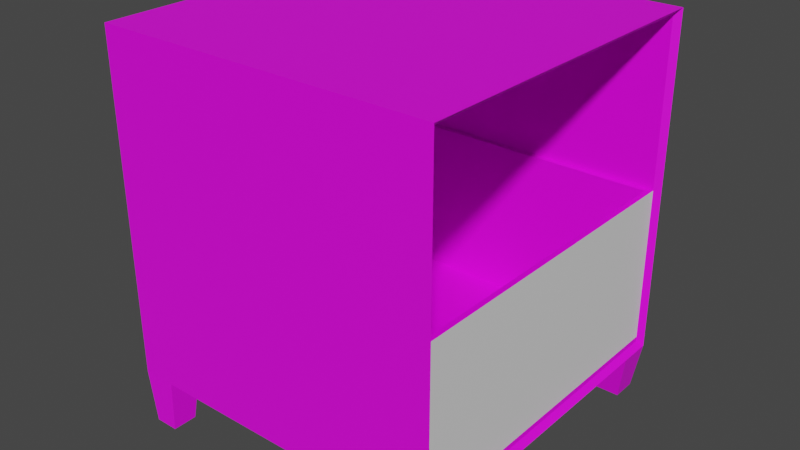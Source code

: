 # Source: draws.blend  (saved by Blender 3.5.10; exported with 4.5.12 LTS)
import bpy
from mathutils import Matrix  # noqa: F401  (used for matrix-valued properties, if any)

bpy.ops.wm.read_factory_settings(use_empty=True)
scene = bpy.context.scene
scene.name = 'Scene'

# ---- collections
col_collection = bpy.data.collections.new('Collection'); scene.collection.children.link(col_collection)

# ---- images (referenced by path relative to the original .blend; pixels are not part of the script)
import os
ASSET_DIR = os.environ.get("B2B_ASSET_DIR", "")  # directory of the original .blend (textures are referenced by path, not embedded)
HERE = os.path.dirname(os.path.abspath(__file__))  # packed textures are extracted next to this script under _unpacked/

def load_image(name, relpath, width, height, colorspace="sRGB"):
    """Load a texture the original file referenced (path relative to the .blend, or extracted next to this script)."""
    p = next((c for c in (os.path.join(HERE, relpath), os.path.join(ASSET_DIR, relpath)) if relpath and os.path.exists(c)), "")
    if p:
        img = bpy.data.images.load(p, check_existing=True)
        img.name = name
    else:  # same state as the original file: an image datablock whose file is absent (Cycles renders it pink)
        img = bpy.data.images.new(name, width, height)
        img.source = "FILE"
        img.filepath = "//" + (relpath or name)
    img.colorspace_settings.name = colorspace
    return img
img_images__6__jpg = load_image('images (6).jpg', 'images (6).jpg', 1024, 1024, 'sRGB')

# ---- materials (node trees are filled in below, after node groups)
mat_material_001 = bpy.data.materials.new('Material.001')
mat_material_001.use_transparent_shadow = False
mat_material_002 = bpy.data.materials.new('Material.002')
mat_material_002.use_transparent_shadow = False

# ---- material node trees
mat_material_001.use_nodes = True; mat_material_001.node_tree.nodes.clear()
_N = mat_material_001.node_tree.nodes; _L = mat_material_001.node_tree.links
n0 = _N.new('ShaderNodeBsdfPrincipled'); n0.name = 'Principled BSDF'; n0.location = (10, 300)
n0.distribution = 'GGX'
n0.subsurface_method = 'RANDOM_WALK_SKIN'
n0.inputs[3].default_value = 1.45
n0.inputs[27].default_value = (0.0, 0.0, 0.0, 1.0)
n0.inputs[28].default_value = 1.0
n1 = _N.new('ShaderNodeOutputMaterial'); n1.name = 'Material Output'; n1.location = (300, 300)
n2 = _N.new('ShaderNodeTexImage'); n2.name = 'Image Texture'; n2.location = (-280, 280)
n2.image = img_images__6__jpg
_L.new(n0.outputs[0], n1.inputs[0])
_L.new(n2.outputs[0], n0.inputs[0])
n1.is_active_output = True
mat_material_002.use_nodes = True; mat_material_002.node_tree.nodes.clear()
_N = mat_material_002.node_tree.nodes; _L = mat_material_002.node_tree.links
n0 = _N.new('ShaderNodeBsdfPrincipled'); n0.name = 'Principled BSDF'; n0.location = (10, 300)
n0.distribution = 'GGX'
n0.subsurface_method = 'RANDOM_WALK_SKIN'
n0.inputs[3].default_value = 1.45
n0.inputs[27].default_value = (0.0, 0.0, 0.0, 1.0)
n0.inputs[28].default_value = 1.0
n1 = _N.new('ShaderNodeOutputMaterial'); n1.name = 'Material Output'; n1.location = (300, 300)
_L.new(n0.outputs[0], n1.inputs[0])
n1.is_active_output = True

# ---- world
world_world = bpy.data.worlds.new('World'); scene.world = world_world
world_world.use_nodes = True; world_world.node_tree.nodes.clear()
_N = world_world.node_tree.nodes; _L = world_world.node_tree.links
n0 = _N.new('ShaderNodeOutputWorld'); n0.name = 'World Output'; n0.location = (300, 300)
n1 = _N.new('ShaderNodeBackground'); n1.name = 'Background'; n1.location = (10, 300)
n1.inputs[0].default_value = (0.05088, 0.05088, 0.05088, 1.0)
_L.new(n1.outputs[0], n0.inputs[0])
n0.is_active_output = True
world_world.color = (0.05088, 0.05088, 0.05088)
world_world.use_sun_shadow = False
world_world.sun_shadow_jitter_overblur = 0.0

# ---- meshes
me_plane_001 = bpy.data.meshes.new('Plane.001')
me_plane_001.from_pydata([(-1.0, -1.0, 0.0), (0.9663, -0.9675, 0.03246), (-1.0, 1.0, 0.0), (0.9663, 0.9675, 0.03246), (-1.0, -1.0, 2.0), (0.9663, -0.9675, 1.968), (-1.0, 1.0, 2.0), (0.9663, 0.9675, 1.968), (1.0, -1.0, 0.0), (1.0, 1.0, 0.0), (1.0, -1.0, 2.0), (1.0, 1.0, 2.0), (-0.9688, -0.9675, 0.03246), (-0.9688, 0.9675, 0.03246), (-0.9688, -0.9675, 1.968), (-0.9688, 0.9675, 1.968)], [], [(0, 2, 9, 8), (4, 10, 11, 6), (9, 2, 6, 11), (0, 8, 10, 4), (3, 7, 15, 13), (2, 0, 4, 6), (3, 1, 8, 9), (5, 7, 11, 10), (7, 3, 9, 11), (1, 5, 10, 8), (12, 13, 15, 14), (1, 3, 13, 12), (5, 1, 12, 14), (7, 5, 14, 15)])
_uv = me_plane_001.uv_layers.new(name='UVMap')
_uv.uv.foreach_set('vector', [0.9999, 0.0001001, 0.9999, 0.9999, 0.0001, 0.9999, 0.0001001, 0.0001, 9.995e-05, 0.0001001, 0.9999, 9.999e-05, 0.9999, 0.9999, 9.995e-05, 0.9999, 0.0001, 0.9999, 0.0001001, 0.0001, 0.9999, 0.0001002, 0.9999, 0.9999, 0.9999, 0.0001001, 0.9999, 0.9999, 0.0001, 0.9999, 0.0001, 0.0001, 0.9999, 9.998e-05, 0.9999, 0.9999, 9.996e-05, 0.9999, 9.996e-05, 9.999e-05, 0.0001, 0.9999, 0.0001001, 0.0001, 0.9999, 0.0001002, 0.9999, 0.9999, 0.9608, 0.9764, 0.9615, 0.03855, 0.9846, 0.01501, 0.9846, 0.9999, 0.02399, 0.02358, 0.02325, 0.9615, 9.921e-05, 0.985, 9.927e-05, 9.921e-05, 0.02325, 0.9615, 0.9608, 0.9764, 0.9846, 0.9999, 9.921e-05, 0.985, 0.9615, 0.03855, 0.02399, 0.02358, 9.927e-05, 9.921e-05, 0.9846, 0.01501, 0.9999, 0.9999, 9.999e-05, 0.9999, 0.0001001, 9.996e-05, 0.9999, 0.0001001, 0.9999, 9.996e-05, 0.9999, 0.9999, 0.0001001, 0.9999, 9.996e-05, 0.0001, 0.0001, 0.9999, 9.996e-05, 9.996e-05, 0.9999, 9.996e-05, 0.9999, 0.9999, 0.9999, 9.996e-05, 0.9999, 0.9999, 9.996e-05, 0.9999, 9.996e-05, 9.996e-05])
me_plane_001.materials.append(mat_material_001)
me_plane_001.update()
me_plane_002 = bpy.data.meshes.new('Plane.002')
me_plane_002.from_pydata([(0.8, -1.007, 0.0), (0.9402, -1.007, 0.0), (0.8, -0.86, 0.0), (0.9402, -0.86, 0.0), (0.8, -1.0, 0.3), (1.0, -1.0, 0.3), (0.8, -0.8, 0.3), (1.0, -0.8, 0.3), (-0.8, -1.007, 0.0), (-0.9402, -1.007, 0.0), (-0.8, -0.86, 0.0), (-0.9402, -0.86, 0.0), (-0.8, -1.0, 0.3), (-1.0, -1.0, 0.3), (-0.8, -0.8, 0.3), (-1.0, -0.8, 0.3), (0.8, 1.007, 0.0), (0.9402, 1.007, 0.0), (0.8, 0.86, 0.0), (0.9402, 0.86, 0.0), (0.8, 1.0, 0.3), (1.0, 1.0, 0.3), (0.8, 0.8, 0.3), (1.0, 0.8, 0.3), (-0.8, 1.007, 0.0), (-0.9402, 1.007, 0.0), (-0.8, 0.86, 0.0), (-0.9402, 0.86, 0.0), (-0.8, 1.0, 0.3), (-1.0, 1.0, 0.3), (-0.8, 0.8, 0.3), (-1.0, 0.8, 0.3)], [], [(0, 2, 3, 1), (4, 5, 7, 6), (1, 3, 7, 5), (2, 0, 4, 6), (3, 2, 6, 7), (0, 1, 5, 4), (8, 9, 11, 10), (12, 14, 15, 13), (9, 13, 15, 11), (10, 14, 12, 8), (11, 15, 14, 10), (8, 12, 13, 9), (16, 17, 19, 18), (20, 22, 23, 21), (17, 21, 23, 19), (18, 22, 20, 16), (19, 23, 22, 18), (16, 20, 21, 17), (24, 26, 27, 25), (28, 29, 31, 30), (25, 27, 31, 29), (26, 24, 28, 30), (27, 26, 30, 31), (24, 25, 29, 28)])
_uv = me_plane_002.uv_layers.new(name='UVMap')
_uv.uv.foreach_set('vector', [0.0, 0.757, 0.0, 0.5136, 0.2317, 0.5136, 0.2317, 0.757, 0.3305, 0.8362, 0.3305, 0.5057, 0.661, 0.5057, 0.661, 0.8362, 0.3305, 0.5136, 0.0871, 0.5078, 0.0, 0.0, 0.3305, 0.007871, 0.7481, 0.005911, 0.9915, 0.0, 0.9915, 0.496, 0.661, 0.504, 0.4293, 0.0, 0.661, 2.463e-08, 0.661, 0.5057, 0.3305, 0.5057, 0.661, 0.504, 0.8928, 0.504, 0.9916, 1.0, 0.661, 1.0, 0.0, 0.757, 0.2317, 0.757, 0.2317, 0.5136, 0.0, 0.5136, 0.3305, 0.8362, 0.661, 0.8362, 0.661, 0.5057, 0.3305, 0.5057, 0.3305, 0.5136, 0.3305, 0.007871, 0.0, 0.0, 0.0871, 0.5078, 0.7481, 0.005911, 0.661, 0.504, 0.9915, 0.496, 0.9915, 0.0, 0.4293, 0.0, 0.3305, 0.5057, 0.661, 0.5057, 0.661, 2.463e-08, 0.661, 0.504, 0.661, 1.0, 0.9916, 1.0, 0.8928, 0.504, 0.0, 0.757, 0.2317, 0.757, 0.2317, 0.5136, 0.0, 0.5136, 0.3305, 0.8362, 0.661, 0.8362, 0.661, 0.5057, 0.3305, 0.5057, 0.3305, 0.5136, 0.3305, 0.007871, 0.0, 0.0, 0.0871, 0.5078, 0.7481, 0.005911, 0.661, 0.504, 0.9915, 0.496, 0.9915, 0.0, 0.4293, 0.0, 0.3305, 0.5057, 0.661, 0.5057, 0.661, 2.463e-08, 0.661, 0.504, 0.661, 1.0, 0.9916, 1.0, 0.8928, 0.504, 0.0, 0.757, 0.0, 0.5136, 0.2317, 0.5136, 0.2317, 0.757, 0.3305, 0.8362, 0.3305, 0.5057, 0.661, 0.5057, 0.661, 0.8362, 0.3305, 0.5136, 0.0871, 0.5078, 0.0, 0.0, 0.3305, 0.007871, 0.7481, 0.005911, 0.9915, 0.0, 0.9915, 0.496, 0.661, 0.504, 0.4293, 0.0, 0.661, 2.463e-08, 0.661, 0.5057, 0.3305, 0.5057, 0.661, 0.504, 0.8928, 0.504, 0.9916, 1.0, 0.661, 1.0])
me_plane_002.materials.append(mat_material_001)
me_plane_002.update()
me_plane_006 = bpy.data.meshes.new('Plane.006')
me_plane_006.from_pydata([(-0.9668, -0.9691, 0.3325), (0.9669, -0.9691, 0.3325), (-0.9668, 0.9668, 0.3325), (0.9669, 0.9668, 0.3325), (-0.9337, -0.9361, 0.3635), (0.9338, -0.9361, 0.3635), (-0.9337, 0.9337, 0.3635), (0.9338, 0.9337, 0.3635), (-0.9668, 0.9668, 0.3635), (-0.9668, -0.9691, 0.3635), (0.9669, -0.9691, 0.3635), (0.9669, 0.9668, 0.3635), (-0.9668, 0.9668, 1.294), (-0.9668, -0.9691, 1.294), (0.9669, -0.9691, 1.294), (0.9669, 0.9668, 1.294), (-0.9337, 0.9337, 1.294), (-0.9337, -0.9361, 1.294), (0.9338, -0.9361, 1.294), (0.9338, 0.9337, 1.294)], [], [(0, 2, 3, 1), (4, 5, 7, 6), (0, 1, 10, 9), (1, 3, 11, 10), (2, 0, 9, 8), (3, 2, 8, 11), (5, 4, 17, 18), (8, 9, 13, 12), (6, 7, 19, 16), (10, 11, 15, 14), (17, 16, 12, 13), (18, 17, 13, 14), (19, 18, 14, 15), (16, 19, 15, 12), (11, 8, 12, 15), (9, 10, 14, 13), (7, 5, 18, 19), (4, 6, 16, 17)])
me_plane_006.polygons.foreach_set('material_index', [0, 0, 0, 0, 0, 0, 0, 0, 0, 1, 0, 0, 0, 0, 0, 0, 0, 0])
_uv = me_plane_006.uv_layers.new(name='UVMap')
_uv.uv.foreach_set('vector', [1.02, 0.03482, 1.02, -0.9621, 2.016, -0.9621, 2.016, 0.03482, 0.9864, 0.9977, 0.0247, 0.9977, 0.0247, 0.03482, 0.9864, 0.03482, 2.511, -0.9621, 2.511, 0.03364, 2.496, 0.03364, 2.496, -0.9621, 1.977, 0.03482, 1.977, 1.032, 1.961, 1.032, 1.961, 0.03482, 1.482, 0.03482, 1.482, 1.032, 1.466, 1.032, 1.466, 0.03482, 2.472, 0.03482, 2.472, 1.031, 2.456, 1.031, 2.456, 0.03482, 2.952, 0.03482, 2.952, 0.9965, 2.472, 0.9965, 2.472, 0.03482, 1.466, 0.03482, 1.466, 1.032, 0.9864, 1.032, 0.9864, 0.03482, 2.952, 0.9965, 2.952, 1.958, 2.472, 1.958, 2.472, 0.9965, 0.9983, 0.4826, -0.001739, 0.4826, -0.001739, 0.001739, 0.9983, 0.001738, 1.003, 0.0178, 1.003, -0.945, 1.02, -0.9621, 1.02, 0.03482, 0.04172, 0.0178, 1.003, 0.0178, 1.02, 0.03482, 0.0247, 0.03482, 0.04172, -0.945, 0.04172, 0.0178, 0.0247, 0.03482, 0.0247, -0.9621, 1.003, -0.945, 0.04172, -0.945, 0.0247, -0.9621, 1.02, -0.9621, 2.456, 0.03482, 2.456, 1.031, 1.977, 1.031, 1.977, 0.03482, 2.496, -0.9621, 2.496, 0.03364, 2.016, 0.03364, 2.016, -0.9621, 0.5041, 0.9977, 0.5041, 1.961, 0.0247, 1.961, 0.0247, 0.9977, 0.9835, 0.9977, 0.9835, 1.961, 0.5041, 1.961, 0.5041, 0.9977])
me_plane_006.materials.append(mat_material_001)
me_plane_006.materials.append(mat_material_002)
me_plane_006.update()

# ---- objects
ob_plane = bpy.data.objects.new('Plane', me_plane_001)
ob_plane_001 = bpy.data.objects.new('Plane.001', me_plane_002)
ob_plane_003 = bpy.data.objects.new('Plane.003', me_plane_006)

# ---- transforms, parenting, visibility, modifiers, constraints
ob_plane.location = (0.0, 0.0, 0.3)
ob_plane_001.location = (0.0, 0.0, 0.0)
ob_plane_003.location = (0.0, 0.0, 0.0)

# ---- collection membership
col_collection.objects.link(ob_plane)
col_collection.objects.link(ob_plane_001)
col_collection.objects.link(ob_plane_003)

# ---- scene / render settings (as saved in the file)
scene.frame_start = 1; scene.frame_end = 250; scene.frame_set(1)
scene.render.engine = 'BLENDER_EEVEE_NEXT'
scene.cycles.sampling_pattern = 'TABULATED_SOBOL'
scene.view_settings.view_transform = 'Filmic'
bpy.context.view_layer.update()

# ---- added for rendering (the .blend has no active camera and no usable light): camera, sun
cam_auto = bpy.data.cameras.new('AutoCamera')
cam_auto.lens = 50.0
cam_auto.sensor_width = 36.0
cam_auto.clip_end = 1000.0
ob_auto_camera = bpy.data.objects.new('AutoCamera', cam_auto)
scene.collection.objects.link(ob_auto_camera)
ob_auto_camera.location = (3.38036, -4.05644, 3.85429)
ob_auto_camera.rotation_euler = (1.09748, -7.21219e-08, 0.694738)
scene.camera = ob_auto_camera
light_auto_sun = bpy.data.lights.new('AutoSun', 'SUN')
light_auto_sun.energy = 3.0
light_auto_sun.angle = 0.0523599
ob_auto_sun = bpy.data.objects.new('AutoSun', light_auto_sun)
scene.collection.objects.link(ob_auto_sun)
ob_auto_sun.rotation_euler = (0.872665, 0.174533, 0.523599)
bpy.context.view_layer.update()
